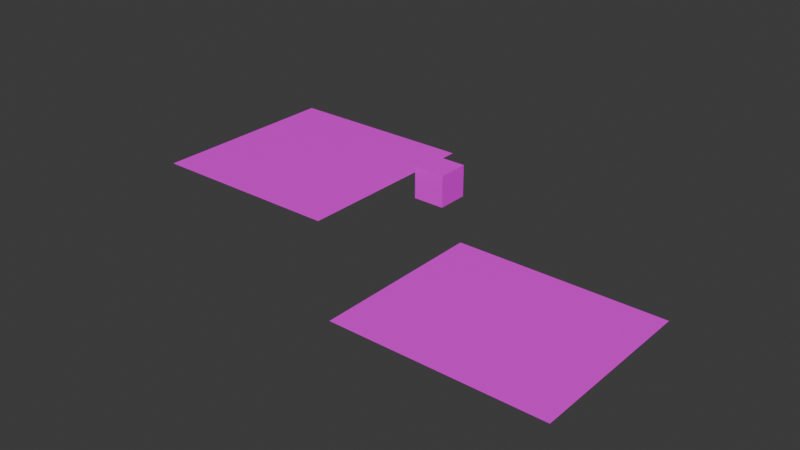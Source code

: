 # Source: AudioAreaTest.blend  (saved by Blender 4.1.24; exported with 4.5.12 LTS)
import bpy
from mathutils import Matrix  # noqa: F401  (used for matrix-valued properties, if any)

bpy.ops.wm.read_factory_settings(use_empty=True)
scene = bpy.context.scene
scene.name = 'Scene'

# ---- collections
col_collection = bpy.data.collections.new('Collection'); scene.collection.children.link(col_collection)

# ---- images (referenced by path relative to the original .blend; pixels are not part of the script)
import os
ASSET_DIR = os.environ.get("B2B_ASSET_DIR", "")  # directory of the original .blend (textures are referenced by path, not embedded)
HERE = os.path.dirname(os.path.abspath(__file__))  # packed textures are extracted next to this script under _unpacked/

def load_image(name, relpath, width, height, colorspace="sRGB"):
    """Load a texture the original file referenced (path relative to the .blend, or extracted next to this script)."""
    p = next((c for c in (os.path.join(HERE, relpath), os.path.join(ASSET_DIR, relpath)) if relpath and os.path.exists(c)), "")
    if p:
        img = bpy.data.images.load(p, check_existing=True)
        img.name = name
    else:  # same state as the original file: an image datablock whose file is absent (Cycles renders it pink)
        img = bpy.data.images.new(name, width, height)
        img.source = "FILE"
        img.filepath = "//" + (relpath or name)
    img.colorspace_settings.name = colorspace
    return img
img_grass_png = load_image('Grass.png', 'Grass/Grass.png', 1024, 1024, 'sRGB')
img_gravel_png = load_image('Gravel.png', 'Gravel/Gravel.png', 1024, 1024, 'sRGB')
img_cube_png = load_image('Cube.png', 'Cube/Cube.png', 1024, 1024, 'sRGB')

# ---- materials (node trees are filled in below, after node groups)
mat_003 = bpy.data.materials.new('マテリアル.003')
mat_003.use_transparent_shadow = False
mat_003.roughness = 0.5
mat_001 = bpy.data.materials.new('マテリアル.001')
mat_001.use_transparent_shadow = False
mat_001.roughness = 0.5
mat_material_001 = bpy.data.materials.new('Material.001')
mat_material_001.use_transparent_shadow = False
mat_material_001.roughness = 0.5

# ---- material node trees
mat_003.use_nodes = True; mat_003.node_tree.nodes.clear()
_N = mat_003.node_tree.nodes; _L = mat_003.node_tree.links
n0 = _N.new('ShaderNodeBsdfPrincipled'); n0.name = 'プリンシプルBSDF'; n0.location = (0, 300)
n0.inputs[27].default_value = (0.0, 0.0, 0.0, 1.0)
n1 = _N.new('ShaderNodeOutputMaterial'); n1.name = 'マテリアル出力'; n1.location = (280, 300)
n2 = _N.new('ShaderNodeTexImage'); n2.name = '画像テクスチャ'; n2.location = (-480, 300)
n2.image = img_grass_png
_L.new(n2.outputs[0], n0.inputs[0])
_L.new(n0.outputs[0], n1.inputs[0])
n1.is_active_output = True
mat_001.use_nodes = True; mat_001.node_tree.nodes.clear()
_N = mat_001.node_tree.nodes; _L = mat_001.node_tree.links
n0 = _N.new('ShaderNodeBsdfPrincipled'); n0.name = 'プリンシプルBSDF'; n0.location = (0, 300)
n0.inputs[27].default_value = (0.0, 0.0, 0.0, 1.0)
n1 = _N.new('ShaderNodeOutputMaterial'); n1.name = 'マテリアル出力'; n1.location = (280, 300)
n2 = _N.new('ShaderNodeTexImage'); n2.name = '画像テクスチャ'; n2.location = (-480, 300)
n2.image = img_gravel_png
_L.new(n2.outputs[0], n0.inputs[0])
_L.new(n0.outputs[0], n1.inputs[0])
n1.is_active_output = True
mat_material_001.use_nodes = True; mat_material_001.node_tree.nodes.clear()
_N = mat_material_001.node_tree.nodes; _L = mat_material_001.node_tree.links
n0 = _N.new('ShaderNodeBsdfPrincipled'); n0.name = 'プリンシプルBSDF'; n0.location = (0, 300)
n0.inputs[3].default_value = 1.45
n0.inputs[27].default_value = (0.0, 0.0, 0.0, 1.0)
n1 = _N.new('ShaderNodeOutputMaterial'); n1.name = 'マテリアル出力'; n1.location = (280, 300)
n2 = _N.new('ShaderNodeTexImage'); n2.name = '画像テクスチャ'; n2.location = (-480, 300)
n2.image = img_cube_png
_L.new(n2.outputs[0], n0.inputs[0])
_L.new(n0.outputs[0], n1.inputs[0])
n1.is_active_output = True

# ---- world
world_world = bpy.data.worlds.new('World'); scene.world = world_world
world_world.use_nodes = True; world_world.node_tree.nodes.clear()
_N = world_world.node_tree.nodes; _L = world_world.node_tree.links
n0 = _N.new('ShaderNodeOutputWorld'); n0.name = 'World Output'; n0.location = (300, 300)
n1 = _N.new('ShaderNodeBackground'); n1.name = 'Background'; n1.location = (10, 300)
n1.inputs[0].default_value = (0.05088, 0.05088, 0.05088, 1.0)
_L.new(n1.outputs[0], n0.inputs[0])
n0.is_active_output = True
world_world.color = (0.05088, 0.05088, 0.05088)
world_world.use_sun_shadow = False
world_world.sun_shadow_jitter_overblur = 0.0

# ---- meshes
me_002 = bpy.data.meshes.new('平面.002')
me_002.from_pydata([(-1.0, -1.0, -7.55e-08), (1.0, -1.0, -7.55e-08), (-1.0, 1.0, 7.55e-08), (1.0, 1.0, 7.55e-08)], [], [(1, 2, 0), (1, 3, 2)])
_uv = me_002.uv_layers.new(name='UVMap')
_uv.uv.foreach_set('vector', [1.0, 0.0, 0.0, 1.0, 0.0, 0.0, 1.0, 0.0, 1.0, 1.0, 0.0, 1.0])
me_002.materials.append(mat_003)
me_002.update()
me_002.normals_split_custom_set([tuple(v) for v in zip(*[iter([-6.75e-15, -7.55e-08, 1.0, -6.75e-15, -7.55e-08, 1.0, -6.75e-15, -7.55e-08, 1.0, -6.75e-15, -7.55e-08, 1.0, -6.75e-15, -7.55e-08, 1.0, -6.75e-15, -7.55e-08, 1.0])] * 3)])
me_001 = bpy.data.meshes.new('平面.001')
me_001.from_pydata([(-1.0, -1.0, -7.55e-08), (1.0, -1.0, -7.55e-08), (-1.0, 1.0, 7.55e-08), (1.0, 1.0, 7.55e-08)], [], [(1, 2, 0), (1, 3, 2)])
_uv = me_001.uv_layers.new(name='UVMap')
_uv.uv.foreach_set('vector', [1.0, 0.0, 0.0, 1.0, 0.0, 0.0, 1.0, 0.0, 1.0, 1.0, 0.0, 1.0])
me_001.materials.append(mat_001)
me_001.update()
me_001.normals_split_custom_set([tuple(v) for v in zip(*[iter([-6.75e-15, -7.55e-08, 1.0, -6.75e-15, -7.55e-08, 1.0, -6.75e-15, -7.55e-08, 1.0, -6.75e-15, -7.55e-08, 1.0, -6.75e-15, -7.55e-08, 1.0, -6.75e-15, -7.55e-08, 1.0])] * 3)])
me_cube = bpy.data.meshes.new('Cube')
me_cube.from_pydata([(1.0, 1.0, 1.0), (1.0, 1.0, -1.0), (1.0, -1.0, 1.0), (1.0, -1.0, -1.0), (-1.0, 1.0, 1.0), (-1.0, 1.0, -1.0), (-1.0, -1.0, 1.0), (-1.0, -1.0, -1.0)], [], [(4, 2, 0), (2, 7, 3), (6, 5, 7), (1, 7, 5), (0, 3, 1), (4, 1, 5), (4, 6, 2), (2, 6, 7), (6, 4, 5), (1, 3, 7), (0, 2, 3), (4, 0, 1)])
_uv = me_cube.uv_layers.new(name='UVMap')
_uv.uv.foreach_set('vector', [0.875, 0.5, 0.625, 0.75, 0.625, 0.5, 0.625, 0.75, 0.375, 1.0, 0.375, 0.75, 0.625, 0.0, 0.375, 0.25, 0.375, 0.0, 0.375, 0.5, 0.125, 0.75, 0.125, 0.5, 0.625, 0.5, 0.375, 0.75, 0.375, 0.5, 0.625, 0.25, 0.375, 0.5, 0.375, 0.25, 0.875, 0.5, 0.875, 0.75, 0.625, 0.75, 0.625, 0.75, 0.625, 1.0, 0.375, 1.0, 0.625, 0.0, 0.625, 0.25, 0.375, 0.25, 0.375, 0.5, 0.375, 0.75, 0.125, 0.75, 0.625, 0.5, 0.625, 0.75, 0.375, 0.75, 0.625, 0.25, 0.625, 0.5, 0.375, 0.5])
me_cube.materials.append(mat_material_001)
me_cube.update()
me_cube.normals_split_custom_set([tuple(v) for v in zip(*[iter([-1.192e-07, -8.941e-08, 1.0, -1.192e-07, -8.941e-08, 1.0, -1.192e-07, -8.941e-08, 1.0, -8.941e-08, -1.0, -1.192e-07, -8.941e-08, -1.0, -1.192e-07, -8.941e-08, -1.0, -1.192e-07, -1.0, 8.941e-08, 7.994e-15, -1.0, 8.941e-08, 7.994e-15, -1.0, 8.941e-08, 7.994e-15, 5.96e-08, 8.941e-08, -1.0, 5.96e-08, 8.941e-08, -1.0, 5.96e-08, 8.941e-08, -1.0, 1.0, -8.941e-08, -7.994e-15, 1.0, -8.941e-08, -7.994e-15, 1.0, -8.941e-08, -7.994e-15, 5.96e-08, 1.0, 0.0, 5.96e-08, 1.0, 0.0, 5.96e-08, 1.0, 0.0, 5.96e-08, -8.941e-08, 1.0, 5.96e-08, -8.941e-08, 1.0, 5.96e-08, -8.941e-08, 1.0, -5.96e-08, -1.0, 0.0, -5.96e-08, -1.0, 0.0, -5.96e-08, -1.0, 0.0, -1.0, 5.96e-08, 5.329e-15, -1.0, 5.96e-08, 5.329e-15, -1.0, 5.96e-08, 5.329e-15, -2.98e-08, 8.941e-08, -1.0, -2.98e-08, 8.941e-08, -1.0, -2.98e-08, 8.941e-08, -1.0, 1.0, -5.96e-08, -5.329e-15, 1.0, -5.96e-08, -5.329e-15, 1.0, -5.96e-08, -5.329e-15, 8.941e-08, 1.0, 1.192e-07, 8.941e-08, 1.0, 1.192e-07, 8.941e-08, 1.0, 1.192e-07])] * 3)])

# ---- objects
ob_x = bpy.data.objects.new('草', me_002)
ob_x_1 = bpy.data.objects.new('平面', me_001)
ob_cube = bpy.data.objects.new('Cube', me_cube)

# ---- transforms, parenting, visibility, modifiers, constraints
ob_x.location = (11.49, 0.0, 0.0)
ob_x.scale = (6.0, 5.0, 4.0)
ob_x_1.location = (-7.917, 8.034, 0.0)
ob_x_1.scale = (6.0, 6.0, 6.0)
ob_cube.location = (0.0, 10.23, 0.0)

# ---- collection membership
col_collection.objects.link(ob_x)
col_collection.objects.link(ob_x_1)
col_collection.objects.link(ob_cube)

# ---- scene / render settings (as saved in the file)
scene.frame_start = 1; scene.frame_end = 250; scene.frame_set(0)
scene.render.engine = 'BLENDER_EEVEE_NEXT'
scene.cycles.sampling_pattern = 'TABULATED_SOBOL'
scene.eevee.ray_tracing_options.trace_max_roughness = 0.0
bpy.context.view_layer.update()

# ---- added for rendering (the .blend has no active camera and no usable light): camera, sun
cam_auto = bpy.data.cameras.new('AutoCamera')
cam_auto.lens = 50.0
cam_auto.sensor_width = 36.0
cam_auto.clip_end = 1000.0
ob_auto_camera = bpy.data.objects.new('AutoCamera', cam_auto)
scene.collection.objects.link(ob_auto_camera)
ob_auto_camera.location = (35.8139, -36.3164, 27.2221)
ob_auto_camera.rotation_euler = (1.09748, -7.21219e-08, 0.694738)
scene.camera = ob_auto_camera
light_auto_sun = bpy.data.lights.new('AutoSun', 'SUN')
light_auto_sun.energy = 3.0
light_auto_sun.angle = 0.0523599
ob_auto_sun = bpy.data.objects.new('AutoSun', light_auto_sun)
scene.collection.objects.link(ob_auto_sun)
ob_auto_sun.rotation_euler = (0.872665, 0.174533, 0.523599)
bpy.context.view_layer.update()
